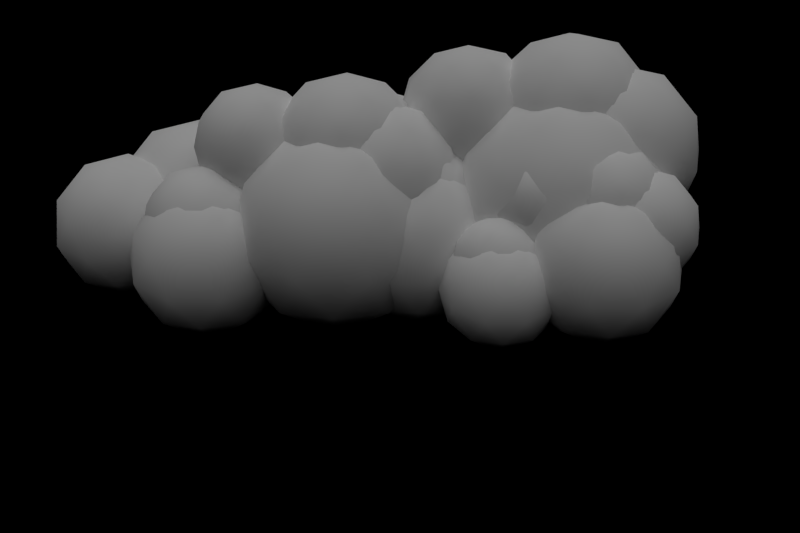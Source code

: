 # Source: omod_cloud.blend  (saved by Blender 2.64.2; exported with 4.5.12 LTS)
import bpy
from mathutils import Matrix  # noqa: F401  (used for matrix-valued properties, if any)

bpy.ops.wm.read_factory_settings(use_empty=True)
scene = bpy.context.scene
scene.name = 'Scene'

# ---- collections
col_collection_1 = bpy.data.collections.new('Collection 1'); scene.collection.children.link(col_collection_1)

# ---- materials (node trees are filled in below, after node groups)
mat_material = bpy.data.materials.new('Material')
mat_material.alpha_threshold = 0.0
mat_material.use_transparent_shadow = False
mat_material.roughness = 0.5
mat_material.line_color = (0.0, 0.0, 0.0, 1.0)

# ---- material node trees

# ---- world
world_world = bpy.data.worlds.new('World'); scene.world = world_world
world_world.color = (0.0, 0.0, 0.0)
world_world.use_sun_shadow = False
world_world.sun_shadow_jitter_overblur = 0.0
world_world.cycles.sampling_method = 'MANUAL'
world_world.cycles.sample_map_resolution = 256

# ---- cameras
cam_camera_001 = bpy.data.cameras.new('Camera.001')
cam_camera_001.clip_end = 100.0
cam_camera_001.lens = 35.0
cam_camera_001.sensor_width = 32.0
cam_camera_001.sensor_height = 18.0
cam_camera_001.dof.focus_distance = 0.0
cam_camera_001.dof.aperture_fstop = 128.0

# ---- lights
light_hemi = bpy.data.lights.new('Hemi', 'SUN')
light_hemi.transmission_factor = 0.0
light_hemi.angle = 1.571
light_hemi.energy = 1.0
light_hemi.shadow_buffer_clip_start = 0.5
light_hemi.shadow_soft_size = 1.0
light_hemi.shadow_cascade_max_distance = 1000.0
light_hemi.cycles.use_multiple_importance_sampling = False

# ---- meshes
me_icosphere_009 = bpy.data.meshes.new('Icosphere.009')
me_icosphere_009.from_pydata([(-1.542, -0.3935, -0.6651), (-0.9488, -0.8245, -0.2119), (-1.769, -1.091, -0.2119), (-2.275, -0.3935, -0.2119), (-1.769, 0.3038, -0.2119), (-0.9488, 0.03742, -0.2119), (-1.315, -1.091, 0.5213), (-2.135, -0.8245, 0.5213), (-2.135, 0.03742, 0.5213), (-1.315, 0.3038, 0.5213), (-0.8088, -0.3935, 0.5213), (-1.542, -0.3935, 0.9744), (-1.193, -0.6468, -0.5427), (-1.326, -1.057, -0.2763), (-1.675, -0.8034, -0.5427), (-1.193, -0.1402, -0.5427), (-0.8447, -0.3935, -0.2763), (-2.106, -0.8034, -0.2763), (-1.973, -0.3935, -0.5427), (-2.106, 0.01633, -0.2763), (-1.675, 0.01633, -0.5427), (-1.326, 0.2696, -0.2763), (-0.7624, -0.1402, 0.1547), (-0.7624, -0.6468, 0.1547), (-1.06, -1.057, 0.1547), (-1.542, -1.213, 0.1547), (-2.024, -1.057, 0.1547), (-2.322, -0.6468, 0.1547), (-2.322, -0.1402, 0.1547), (-2.024, 0.2696, 0.1547), (-1.542, 0.4262, 0.1547), (-1.06, 0.2696, 0.1547), (-0.9778, -0.8034, 0.5856), (-1.757, -1.057, 0.5856), (-2.239, -0.3935, 0.5856), (-1.757, 0.2696, 0.5856), (-0.9778, 0.01633, 0.5856), (-1.111, -0.3935, 0.852), (-1.409, -0.8034, 0.852), (-1.891, -0.6468, 0.852), (-1.891, -0.1402, 0.852), (-1.409, 0.01633, 0.852), (0.0, 0.0, -1.0), (0.7236, -0.5257, -0.4472), (-0.2764, -0.8506, -0.4472), (-0.8944, 0.0, -0.4472), (-0.2764, 0.8506, -0.4472), (0.7236, 0.5257, -0.4472), (0.2764, -0.8506, 0.4472), (-0.7236, -0.5257, 0.4472), (-0.7236, 0.5257, 0.4472), (0.2764, 0.8506, 0.4472), (0.8944, 0.0, 0.4472), (0.0, 0.0, 1.0), (0.4253, -0.309, -0.8507), (0.2629, -0.809, -0.5257), (-0.1625, -0.5, -0.8507), (0.4253, 0.309, -0.8507), (0.8506, 0.0, -0.5257), (-0.6882, -0.5, -0.5257), (-0.5257, 0.0, -0.8507), (-0.6882, 0.5, -0.5257), (-0.1625, 0.5, -0.8507), (0.2629, 0.809, -0.5257), (0.9511, 0.309, 0.0), (0.9511, -0.309, 0.0), (0.5878, -0.809, 0.0), (0.0, -1.0, 0.0), (-0.5878, -0.809, 0.0), (-0.9511, -0.309, 0.0), (-0.9511, 0.309, 0.0), (-0.5878, 0.809, 0.0), (0.0, 1.0, 0.0), (0.5878, 0.809, 0.0), (0.6882, -0.5, 0.5257), (-0.2629, -0.809, 0.5257), (-0.8506, 0.0, 0.5257), (-0.2629, 0.809, 0.5257), (0.6882, 0.5, 0.5257), (0.5257, 0.0, 0.8507), (0.1625, -0.5, 0.8507), (-0.4253, -0.309, 0.8507), (-0.4253, 0.309, 0.8507), (0.1625, 0.5, 0.8507), (-0.6248, 0.7047, -0.7649), (-0.03807, 0.2785, -0.3167), (-0.8489, 0.01502, -0.3167), (-1.35, 0.7047, -0.3167), (-0.8489, 1.394, -0.3167), (-0.03807, 1.131, -0.3167), (-0.4007, 0.01502, 0.4085), (-1.211, 0.2785, 0.4085), (-1.211, 1.131, 0.4085), (-0.4007, 1.394, 0.4085), (0.1004, 0.7047, 0.4085), (-0.6248, 0.7047, 0.8567), (-0.2799, 0.4542, -0.6438), (-0.4116, 0.04878, -0.3803), (-0.7565, 0.2993, -0.6438), (-0.2799, 0.9553, -0.6438), (0.06493, 0.7047, -0.3803), (-1.183, 0.2993, -0.3803), (-1.051, 0.7047, -0.6438), (-1.183, 1.11, -0.3803), (-0.7565, 1.11, -0.6438), (-0.4116, 1.361, -0.3803), (0.1463, 0.9553, 0.04593), (0.1463, 0.4542, 0.04593), (-0.1482, 0.04878, 0.04593), (-0.6248, -0.1061, 0.04593), (-1.101, 0.04878, 0.04593), (-1.396, 0.4542, 0.04593), (-1.396, 0.9553, 0.04593), (-1.101, 1.361, 0.04593), (-0.6248, 1.516, 0.04593), (-0.1482, 1.361, 0.04593), (-0.06679, 0.2993, 0.4722), (-0.8379, 0.04878, 0.4722), (-1.314, 0.7047, 0.4722), (-0.8379, 1.361, 0.4722), (-0.06679, 1.11, 0.4722), (-0.1985, 0.7047, 0.7356), (-0.493, 0.2993, 0.7356), (-0.9696, 0.4542, 0.7356), (-0.9696, 0.9553, 0.7356), (-0.493, 1.11, 0.7356), (-1.107, -2.241, 0.0538), (-0.5206, -2.667, 0.502), (-1.331, -2.931, 0.502), (-1.832, -2.241, 0.502), (-1.331, -1.551, 0.502), (-0.5206, -1.815, 0.502), (-0.8832, -2.931, 1.227), (-1.694, -2.667, 1.227), (-1.694, -1.815, 1.227), (-0.8832, -1.551, 1.227), (-0.3821, -2.241, 1.227), (-1.107, -2.241, 1.675), (-0.7625, -2.491, 0.1749), (-0.8942, -2.897, 0.4383), (-1.239, -2.646, 0.1749), (-0.7625, -1.99, 0.1749), (-0.4176, -2.241, 0.4383), (-1.665, -2.646, 0.4383), (-1.534, -2.241, 0.1749), (-1.665, -1.835, 0.4383), (-1.239, -1.835, 0.1749), (-0.8942, -1.585, 0.4383), (-0.3362, -1.99, 0.8646), (-0.3362, -2.491, 0.8646), (-0.6307, -2.897, 0.8646), (-1.107, -3.052, 0.8646), (-1.584, -2.897, 0.8646), (-1.878, -2.491, 0.8646), (-1.878, -1.99, 0.8646), (-1.584, -1.585, 0.8646), (-1.107, -1.43, 0.8646), (-0.6307, -1.585, 0.8646), (-0.5493, -2.646, 1.291), (-1.32, -2.897, 1.291), (-1.797, -2.241, 1.291), (-1.32, -1.585, 1.291), (-0.5493, -1.835, 1.291), (-0.681, -2.241, 1.554), (-0.9756, -2.646, 1.554), (-1.452, -2.491, 1.554), (-1.452, -1.99, 1.554), (-0.9756, -1.835, 1.554), (-0.9044, -1.834, 0.2906), (-0.3177, -2.26, 0.7388), (-1.129, -2.524, 0.7388), (-1.63, -1.834, 0.7388), (-1.129, -1.144, 0.7388), (-0.3177, -1.408, 0.7388), (-0.6803, -2.524, 1.464), (-1.491, -2.26, 1.464), (-1.491, -1.408, 1.464), (-0.6803, -1.144, 1.464), (-0.1792, -1.834, 1.464), (-0.9044, -1.834, 1.912), (-0.5596, -2.085, 0.4117), (-0.6913, -2.49, 0.6752), (-1.036, -2.239, 0.4117), (-0.5596, -1.584, 0.4117), (-0.2147, -1.834, 0.6752), (-1.462, -2.239, 0.6752), (-1.331, -1.834, 0.4117), (-1.462, -1.429, 0.6752), (-1.036, -1.429, 0.4117), (-0.6913, -1.178, 0.6752), (-0.1333, -1.584, 1.101), (-0.1333, -2.085, 1.101), (-0.4278, -2.49, 1.101), (-0.9044, -2.645, 1.101), (-1.381, -2.49, 1.101), (-1.676, -2.085, 1.101), (-1.676, -1.584, 1.101), (-1.381, -1.178, 1.101), (-0.9044, -1.023, 1.101), (-0.4278, -1.178, 1.101), (-0.3464, -2.239, 1.528), (-1.118, -2.49, 1.528), (-1.594, -1.834, 1.528), (-1.118, -1.178, 1.528), (-0.3464, -1.429, 1.528), (-0.4782, -1.834, 1.791), (-0.7727, -2.239, 1.791), (-1.249, -2.085, 1.791), (-1.249, -1.584, 1.791), (-0.7727, -1.429, 1.791), (-0.8226, -0.8809, 0.4323), (-0.3385, -1.233, 0.8022), (-1.008, -1.45, 0.8022), (-1.421, -0.8809, 0.8022), (-1.008, -0.3117, 0.8022), (-0.3385, -0.5291, 0.8022), (-0.6377, -1.45, 1.401), (-1.307, -1.233, 1.401), (-1.307, -0.5291, 1.401), (-0.6377, -0.3117, 1.401), (-0.2242, -0.8809, 1.401), (-0.8226, -0.8809, 1.771), (-0.538, -1.088, 0.5322), (-0.6467, -1.422, 0.7496), (-0.9313, -1.215, 0.5322), (-0.538, -0.6742, 0.5322), (-0.2534, -0.8809, 0.7496), (-1.283, -1.215, 0.7496), (-1.174, -0.8809, 0.5322), (-1.283, -0.5464, 0.7496), (-0.9313, -0.5464, 0.5322), (-0.6467, -0.3396, 0.7496), (-0.1863, -0.6742, 1.101), (-0.1863, -1.088, 1.101), (-0.4293, -1.422, 1.101), (-0.8226, -1.55, 1.101), (-1.216, -1.422, 1.101), (-1.459, -1.088, 1.101), (-1.459, -0.6742, 1.101), (-1.216, -0.3396, 1.101), (-0.8226, -0.2118, 1.101), (-0.4293, -0.3396, 1.101), (-0.3621, -1.215, 1.453), (-0.9985, -1.422, 1.453), (-1.392, -0.8809, 1.453), (-0.9985, -0.3396, 1.453), (-0.3621, -0.5464, 1.453), (-0.4709, -0.8809, 1.671), (-0.7139, -1.215, 1.671), (-1.107, -1.088, 1.671), (-1.107, -0.6742, 1.671), (-0.7139, -0.5464, 1.671), (-1.363, -1.731, -0.6569), (-0.5701, -2.307, -0.05088), (-1.666, -2.663, -0.05088), (-2.344, -1.731, -0.05087), (-1.666, -0.7981, -0.05088), (-0.5701, -1.154, -0.05088), (-1.06, -2.663, 0.9297), (-2.157, -2.307, 0.9297), (-2.157, -1.154, 0.9297), (-1.06, -0.7981, 0.9297), (-0.3828, -1.731, 0.9297), (-1.363, -1.731, 1.536), (-0.8971, -2.069, -0.4932), (-1.075, -2.618, -0.137), (-1.542, -2.279, -0.4932), (-0.8971, -1.392, -0.4932), (-0.4308, -1.731, -0.137), (-2.118, -2.279, -0.137), (-1.94, -1.731, -0.4932), (-2.118, -1.183, -0.137), (-1.542, -1.183, -0.4932), (-1.075, -0.8437, -0.137), (-0.3207, -1.392, 0.4394), (-0.3207, -2.069, 0.4394), (-0.719, -2.618, 0.4394), (-1.363, -2.827, 0.4394), (-2.008, -2.618, 0.4394), (-2.406, -2.069, 0.4394), (-2.406, -1.392, 0.4394), (-2.008, -0.8437, 0.4394), (-1.363, -0.6343, 0.4394), (-0.719, -0.8437, 0.4394), (-0.6089, -2.279, 1.016), (-1.652, -2.618, 1.016), (-2.296, -1.731, 1.016), (-1.652, -0.8437, 1.016), (-0.6089, -1.183, 1.016), (-0.787, -1.731, 1.372), (-1.185, -2.279, 1.372), (-1.83, -2.069, 1.372), (-1.83, -1.392, 1.372), (-1.185, -1.183, 1.372), (-1.363, -0.3789, -0.2297), (-0.8792, -0.7307, 0.1402), (-1.548, -0.9481, 0.1402), (-1.962, -0.3789, 0.1402), (-1.548, 0.1903, 0.1402), (-0.8792, -0.02714, 0.1402), (-1.178, -0.9481, 0.7387), (-1.848, -0.7307, 0.7387), (-1.848, -0.02714, 0.7387), (-1.178, 0.1903, 0.7387), (-0.7649, -0.3789, 0.7387), (-1.363, -0.3789, 1.109), (-1.079, -0.5857, -0.1298), (-1.188, -0.9203, 0.08765), (-1.472, -0.7135, -0.1298), (-1.079, -0.1722, -0.1298), (-0.7942, -0.3789, 0.08765), (-1.824, -0.7135, 0.08765), (-1.715, -0.3789, -0.1298), (-1.824, -0.04436, 0.08765), (-1.472, -0.04436, -0.1298), (-1.188, 0.1624, 0.08765), (-0.727, -0.1722, 0.4394), (-0.727, -0.5857, 0.4394), (-0.9701, -0.9203, 0.4394), (-1.363, -1.048, 0.4394), (-1.757, -0.9203, 0.4394), (-2.0, -0.5857, 0.4394), (-2.0, -0.1722, 0.4394), (-1.757, 0.1624, 0.4394), (-1.363, 0.2902, 0.4394), (-0.9701, 0.1624, 0.4394), (-0.9029, -0.7135, 0.7912), (-1.539, -0.9203, 0.7912), (-1.933, -0.3789, 0.7912), (-1.539, 0.1624, 0.7912), (-0.9029, -0.04436, 0.7912), (-1.012, -0.3789, 1.009), (-1.255, -0.7135, 1.009), (-1.648, -0.5857, 1.009), (-1.648, -0.1722, 1.009), (-1.255, -0.04436, 1.009), (-2.235, -3.358, -0.3643), (-1.803, -3.673, -0.03402), (-2.401, -3.867, -0.03402), (-2.77, -3.358, -0.03402), (-2.401, -2.85, -0.03402), (-1.803, -3.044, -0.03402), (-2.07, -3.867, 0.5004), (-2.668, -3.673, 0.5004), (-2.668, -3.044, 0.5004), (-2.07, -2.85, 0.5004), (-1.701, -3.358, 0.5004), (-2.235, -3.358, 0.8307), (-1.981, -3.543, -0.2751), (-2.078, -3.842, -0.08093), (-2.332, -3.657, -0.2751), (-1.981, -3.174, -0.2751), (-1.727, -3.358, -0.08093), (-2.647, -3.657, -0.08093), (-2.549, -3.358, -0.2751), (-2.647, -3.06, -0.08093), (-2.332, -3.06, -0.2751), (-2.078, -2.875, -0.08093), (-1.667, -3.174, 0.2332), (-1.667, -3.543, 0.2332), (-1.884, -3.842, 0.2332), (-2.235, -3.956, 0.2332), (-2.587, -3.842, 0.2332), (-2.804, -3.543, 0.2332), (-2.804, -3.174, 0.2332), (-2.587, -2.875, 0.2332), (-2.235, -2.761, 0.2332), (-1.884, -2.875, 0.2332), (-1.824, -3.657, 0.5473), (-2.392, -3.842, 0.5473), (-2.744, -3.358, 0.5473), (-2.392, -2.875, 0.5473), (-1.824, -3.06, 0.5473), (-1.921, -3.358, 0.7414), (-2.138, -3.657, 0.7414), (-2.489, -3.543, 0.7414), (-2.489, -3.174, 0.7414), (-2.138, -3.06, 0.7414), (-1.111, -3.072, -0.6084), (-0.5841, -3.455, -0.2055), (-1.313, -3.692, -0.2055), (-1.763, -3.072, -0.2055), (-1.313, -2.452, -0.2055), (-0.5841, -2.688, -0.2055), (-0.91, -3.692, 0.4464), (-1.639, -3.455, 0.4464), (-1.639, -2.688, 0.4464), (-0.91, -2.452, 0.4464), (-0.4596, -3.072, 0.4464), (-1.111, -3.072, 0.8493), (-0.8015, -3.297, -0.4995), (-0.9199, -3.661, -0.2627), (-1.23, -3.436, -0.4995), (-0.8015, -2.846, -0.4995), (-0.4915, -3.072, -0.2627), (-1.613, -3.436, -0.2627), (-1.495, -3.072, -0.4995), (-1.613, -2.707, -0.2627), (-1.23, -2.707, -0.4995), (-0.9199, -2.482, -0.2627), (-0.4183, -2.846, 0.1205), (-0.4183, -3.297, 0.1205), (-0.6831, -3.661, 0.1205), (-1.111, -3.8, 0.1205), (-1.54, -3.661, 0.1205), (-1.805, -3.297, 0.1205), (-1.805, -2.846, 0.1205), (-1.54, -2.482, 0.1205), (-1.111, -2.343, 0.1205), (-0.6831, -2.482, 0.1205), (-0.6099, -3.436, 0.5036), (-1.303, -3.661, 0.5036), (-1.731, -3.072, 0.5036), (-1.303, -2.482, 0.5036), (-0.6099, -2.707, 0.5036), (-0.7283, -3.072, 0.7405), (-0.9931, -3.436, 0.7405), (-1.421, -3.297, 0.7405), (-1.421, -2.846, 0.7405), (-0.9931, -2.707, 0.7405), (-1.567, -2.558, -0.437), (-1.139, -2.869, -0.1104), (-1.73, -3.061, -0.1104), (-2.095, -2.558, -0.1104), (-1.73, -2.055, -0.1104), (-1.139, -2.247, -0.1104), (-1.404, -3.061, 0.4182), (-1.994, -2.869, 0.4182), (-1.994, -2.247, 0.4182), (-1.404, -2.055, 0.4182), (-1.038, -2.558, 0.4182), (-1.567, -2.558, 0.7449), (-1.316, -2.741, -0.3488), (-1.412, -3.036, -0.1568), (-1.663, -2.853, -0.3488), (-1.316, -2.375, -0.3488), (-1.064, -2.558, -0.1568), (-1.974, -2.853, -0.1568), (-1.878, -2.558, -0.3488), (-1.974, -2.262, -0.1568), (-1.663, -2.262, -0.3488), (-1.412, -2.08, -0.1568), (-1.005, -2.375, 0.1539), (-1.005, -2.741, 0.1539), (-1.22, -3.036, 0.1539), (-1.567, -3.149, 0.1539), (-1.914, -3.036, 0.1539), (-2.129, -2.741, 0.1539), (-2.129, -2.375, 0.1539), (-1.914, -2.08, 0.1539), (-1.567, -1.967, 0.1539), (-1.22, -2.08, 0.1539), (-1.16, -2.853, 0.4646), (-1.722, -3.036, 0.4646), (-2.07, -2.558, 0.4646), (-1.722, -2.08, 0.4646), (-1.16, -2.262, 0.4646), (-1.256, -2.558, 0.6566), (-1.471, -2.853, 0.6566), (-1.818, -2.741, 0.6566), (-1.818, -2.375, 0.6566), (-1.471, -2.262, 0.6566), (-1.919, -4.705, 0.1597), (-1.491, -5.016, 0.4863), (-2.082, -5.208, 0.4863), (-2.447, -4.705, 0.4863), (-2.082, -4.202, 0.4863), (-1.491, -4.394, 0.4863), (-1.755, -5.208, 1.015), (-2.346, -5.016, 1.015), (-2.346, -4.394, 1.015), (-1.755, -4.202, 1.015), (-1.39, -4.705, 1.015), (-1.919, -4.705, 1.342), (-1.667, -4.887, 0.2479), (-1.763, -5.183, 0.4399), (-2.015, -5.0, 0.2479), (-1.667, -4.522, 0.2479), (-1.416, -4.705, 0.4399), (-2.325, -5.0, 0.4399), (-2.229, -4.705, 0.2479), (-2.325, -4.409, 0.4399), (-2.015, -4.409, 0.2479), (-1.763, -4.227, 0.4399), (-1.357, -4.522, 0.7506), (-1.357, -4.887, 0.7506), (-1.571, -5.183, 0.7506), (-1.919, -5.296, 0.7506), (-2.266, -5.183, 0.7506), (-2.481, -4.887, 0.7506), (-2.481, -4.522, 0.7506), (-2.266, -4.227, 0.7506), (-1.919, -4.114, 0.7506), (-1.571, -4.227, 0.7506), (-1.512, -5.0, 1.061), (-2.074, -5.183, 1.061), (-2.421, -4.705, 1.061), (-2.074, -4.227, 1.061), (-1.512, -4.409, 1.061), (-1.608, -4.705, 1.253), (-1.823, -5.0, 1.253), (-2.17, -4.887, 1.253), (-2.17, -4.522, 1.253), (-1.823, -4.409, 1.253), (-1.771, -4.408, 0.3323), (-1.343, -4.719, 0.659), (-1.934, -4.911, 0.659), (-2.299, -4.408, 0.659), (-1.934, -3.906, 0.659), (-1.343, -4.098, 0.659), (-1.607, -4.911, 1.188), (-2.198, -4.719, 1.188), (-2.198, -4.098, 1.188), (-1.607, -3.906, 1.188), (-1.242, -4.408, 1.188), (-1.771, -4.408, 1.514), (-1.519, -4.591, 0.4205), (-1.615, -4.886, 0.6126), (-1.867, -4.704, 0.4205), (-1.519, -4.226, 0.4205), (-1.268, -4.408, 0.6126), (-2.177, -4.704, 0.6126), (-2.081, -4.408, 0.4205), (-2.177, -4.113, 0.6126), (-1.867, -4.113, 0.4205), (-1.615, -3.93, 0.6126), (-1.209, -4.226, 0.9232), (-1.209, -4.591, 0.9232), (-1.423, -4.886, 0.9232), (-1.771, -4.999, 0.9232), (-2.118, -4.886, 0.9232), (-2.333, -4.591, 0.9232), (-2.333, -4.226, 0.9232), (-2.118, -3.93, 0.9232), (-1.771, -3.817, 0.9232), (-1.423, -3.93, 0.9232), (-1.364, -4.704, 1.234), (-1.926, -4.886, 1.234), (-2.273, -4.408, 1.234), (-1.926, -3.93, 1.234), (-1.364, -4.113, 1.234), (-1.46, -4.408, 1.426), (-1.675, -4.704, 1.426), (-2.022, -4.591, 1.426), (-2.022, -4.226, 1.426), (-1.675, -4.113, 1.426), (-1.711, -3.714, 0.4355), (-1.358, -3.97, 0.7051), (-1.846, -4.129, 0.7051), (-2.147, -3.714, 0.7051), (-1.846, -3.299, 0.7051), (-1.358, -3.457, 0.7051), (-1.576, -4.129, 1.141), (-2.064, -3.97, 1.141), (-2.064, -3.457, 1.141), (-1.576, -3.299, 1.141), (-1.275, -3.714, 1.141), (-1.711, -3.714, 1.411), (-1.504, -3.864, 0.5084), (-1.583, -4.108, 0.6668), (-1.79, -3.958, 0.5084), (-1.504, -3.563, 0.5084), (-1.296, -3.714, 0.6668), (-2.047, -3.958, 0.6668), (-1.967, -3.714, 0.5084), (-2.047, -3.47, 0.6668), (-1.79, -3.47, 0.5084), (-1.583, -3.319, 0.6668), (-1.247, -3.563, 0.9232), (-1.247, -3.864, 0.9232), (-1.424, -4.108, 0.9232), (-1.711, -4.201, 0.9232), (-1.998, -4.108, 0.9232), (-2.175, -3.864, 0.9232), (-2.175, -3.563, 0.9232), (-1.998, -3.319, 0.9232), (-1.711, -3.226, 0.9232), (-1.424, -3.319, 0.9232), (-1.375, -3.958, 1.18), (-1.839, -4.108, 1.18), (-2.126, -3.714, 1.18), (-1.839, -3.319, 1.18), (-1.375, -3.47, 1.18), (-1.455, -3.714, 1.338), (-1.632, -3.958, 1.338), (-1.918, -3.864, 1.338), (-1.918, -3.563, 1.338), (-1.632, -3.47, 1.338), (-2.105, -4.333, -0.3583), (-1.527, -4.753, 0.08338), (-2.326, -5.013, 0.08337), (-2.82, -4.333, 0.08338), (-2.326, -3.653, 0.08337), (-1.527, -3.913, 0.08338), (-1.884, -5.013, 0.7981), (-2.683, -4.753, 0.7981), (-2.683, -3.913, 0.7981), (-1.884, -3.653, 0.7981), (-1.39, -4.333, 0.7981), (-2.105, -4.333, 1.24), (-1.765, -4.58, -0.239), (-1.895, -4.979, 0.02063), (-2.235, -4.733, -0.239), (-1.765, -4.086, -0.239), (-1.425, -4.333, 0.02063), (-2.655, -4.733, 0.02063), (-2.525, -4.333, -0.239), (-2.655, -3.933, 0.02063), (-2.235, -3.933, -0.239), (-1.895, -3.687, 0.02063), (-1.345, -4.086, 0.4407), (-1.345, -4.58, 0.4407), (-1.636, -4.979, 0.4407), (-2.105, -5.132, 0.4407), (-2.575, -4.979, 0.4407), (-2.865, -4.58, 0.4407), (-2.865, -4.086, 0.4407), (-2.575, -3.687, 0.4407), (-2.105, -3.534, 0.4407), (-1.636, -3.687, 0.4407), (-1.555, -4.733, 0.8608), (-2.315, -4.979, 0.8608), (-2.785, -4.333, 0.8608), (-2.315, -3.687, 0.8608), (-1.555, -3.933, 0.8608), (-1.685, -4.333, 1.12), (-1.975, -4.733, 1.12), (-2.445, -4.58, 1.12), (-2.445, -4.086, 1.12), (-1.975, -3.933, 1.12), (-2.105, -3.348, -0.04696), (-1.752, -3.604, 0.2226), (-2.24, -3.763, 0.2226), (-2.541, -3.348, 0.2226), (-2.24, -2.933, 0.2226), (-1.752, -3.091, 0.2226), (-1.97, -3.763, 0.6588), (-2.458, -3.604, 0.6588), (-2.458, -3.091, 0.6588), (-1.97, -2.933, 0.6588), (-1.669, -3.348, 0.6588), (-2.105, -3.348, 0.9284), (-1.898, -3.498, 0.02588), (-1.977, -3.742, 0.1843), (-2.184, -3.592, 0.02588), (-1.898, -3.197, 0.02588), (-1.69, -3.348, 0.1843), (-2.441, -3.592, 0.1843), (-2.362, -3.348, 0.02588), (-2.441, -3.104, 0.1843), (-2.184, -3.104, 0.02588), (-1.977, -2.953, 0.1843), (-1.641, -3.197, 0.4407), (-1.641, -3.498, 0.4407), (-1.819, -3.742, 0.4407), (-2.105, -3.835, 0.4407), (-2.392, -3.742, 0.4407), (-2.569, -3.498, 0.4407), (-2.569, -3.197, 0.4407), (-2.392, -2.953, 0.4407), (-2.105, -2.86, 0.4407), (-1.819, -2.953, 0.4407), (-1.77, -3.592, 0.6971), (-2.233, -3.742, 0.6971), (-2.52, -3.348, 0.6971), (-2.233, -2.953, 0.6971), (-1.77, -3.104, 0.6971), (-1.849, -3.348, 0.8556), (-2.026, -3.592, 0.8556), (-2.313, -3.498, 0.8556), (-2.313, -3.197, 0.8556), (-2.026, -3.104, 0.8556), (-1.348, -2.577, -0.6198), (-0.688, -3.057, -0.1154), (-1.6, -3.354, -0.1154), (-2.164, -2.577, -0.1154), (-1.6, -1.801, -0.1154), (-0.688, -2.098, -0.1154), (-1.096, -3.354, 0.7006), (-2.008, -3.057, 0.7006), (-2.008, -2.098, 0.7006), (-1.096, -1.801, 0.7006), (-0.5322, -2.577, 0.7006), (-1.348, -2.577, 1.205), (-0.9601, -2.859, -0.4835), (-1.108, -3.316, -0.1871), (-1.496, -3.034, -0.4835), (-0.9601, -2.296, -0.4835), (-0.5721, -2.577, -0.1871), (-1.976, -3.034, -0.1871), (-1.828, -2.577, -0.4835), (-1.976, -2.121, -0.1871), (-1.496, -2.121, -0.4835), (-1.108, -1.839, -0.1871), (-0.4805, -2.296, 0.2926), (-0.4805, -2.859, 0.2926), (-0.8119, -3.316, 0.2926), (-1.348, -3.49, 0.2926), (-1.884, -3.316, 0.2926), (-2.216, -2.859, 0.2926), (-2.216, -2.296, 0.2926), (-1.884, -1.839, 0.2926), (-1.348, -1.665, 0.2926), (-0.8119, -1.839, 0.2926), (-0.7203, -3.034, 0.7723), (-1.588, -3.316, 0.7723), (-2.124, -2.577, 0.7723), (-1.588, -1.839, 0.7723), (-0.7203, -2.121, 0.7723), (-0.8685, -2.577, 1.069), (-1.2, -3.034, 1.069), (-1.736, -2.859, 1.069), (-1.736, -2.296, 1.069), (-1.2, -2.121, 1.069), (0.368, -2.139, -0.9925), (1.173, -2.725, -0.3773), (0.0604, -3.086, -0.3773), (-0.6275, -2.139, -0.3773), (0.0604, -1.193, -0.3773), (1.173, -1.554, -0.3773), (0.6756, -3.086, 0.6182), (-0.4374, -2.725, 0.6182), (-0.4374, -1.554, 0.6182), (0.6756, -1.193, 0.6182), (1.364, -2.139, 0.6182), (0.368, -2.139, 1.233), (0.8414, -2.483, -0.8263), (0.6606, -3.04, -0.4647), (0.1872, -2.696, -0.8263), (0.8414, -1.796, -0.8263), (1.315, -2.139, -0.4647), (-0.3979, -2.696, -0.4647), (-0.2171, -2.139, -0.8263), (-0.3979, -1.583, -0.4647), (0.1872, -1.583, -0.8263), (0.6606, -1.239, -0.4647), (1.427, -1.796, 0.1205), (1.427, -2.483, 0.1205), (1.022, -3.04, 0.1205), (0.368, -3.252, 0.1205), (-0.2862, -3.04, 0.1205), (-0.6905, -2.483, 0.1205), (-0.6905, -1.796, 0.1205), (-0.2862, -1.239, 0.1205), (0.368, -1.026, 0.1205), (1.022, -1.239, 0.1205), (1.134, -2.696, 0.7056), (0.07545, -3.04, 0.7056), (-0.5787, -2.139, 0.7056), (0.07545, -1.239, 0.7056), (1.134, -1.583, 0.7056), (0.9532, -2.139, 1.067), (0.5488, -2.696, 1.067), (-0.1054, -2.483, 1.067), (-0.1054, -1.796, 1.067), (0.5488, -1.583, 1.067), (-0.3273, -1.355, -0.7308), (0.3256, -1.83, -0.232), (-0.5768, -2.123, -0.232), (-1.134, -1.355, -0.232), (-0.5768, -0.5875, -0.232), (0.3256, -0.8807, -0.232), (-0.07793, -2.123, 0.5751), (-0.9803, -1.83, 0.5751), (-0.9803, -0.8807, 0.5751), (-0.07793, -0.5875, 0.5751), (0.4798, -1.355, 0.5751), (-0.3273, -1.355, 1.074), (0.05647, -1.634, -0.5961), (-0.09013, -2.085, -0.3029), (-0.4739, -1.806, -0.5961), (0.05647, -1.076, -0.5961), (0.4403, -1.355, -0.3029), (-0.9484, -1.806, -0.3029), (-0.8018, -1.355, -0.5961), (-0.9484, -0.9039, -0.3029), (-0.4739, -0.9039, -0.5961), (-0.09013, -0.6251, -0.3029), (0.5309, -1.076, 0.1716), (0.5309, -1.634, 0.1716), (0.2031, -2.085, 0.1716), (-0.3273, -2.258, 0.1716), (-0.8578, -2.085, 0.1716), (-1.186, -1.634, 0.1716), (-1.186, -1.076, 0.1716), (-0.8578, -0.6251, 0.1716), (-0.3273, -0.4527, 0.1716), (0.2031, -0.6251, 0.1716), (0.2937, -1.806, 0.646), (-0.5646, -2.085, 0.646), (-1.095, -1.355, 0.646), (-0.5646, -0.6251, 0.646), (0.2937, -0.9039, 0.646), (0.1471, -1.355, 0.9392), (-0.1807, -1.806, 0.9392), (-0.7112, -1.634, 0.9392), (-0.7112, -1.076, 0.9392), (-0.1807, -0.9039, 0.9392), (-0.8644, -4.634, 0.1803), (-0.2114, -5.108, 0.6792), (-1.114, -5.401, 0.6792), (-1.672, -4.634, 0.6792), (-1.114, -3.866, 0.6792), (-0.2114, -4.159, 0.6792), (-0.615, -5.401, 1.486), (-1.517, -5.108, 1.486), (-1.517, -4.159, 1.486), (-0.615, -3.866, 1.486), (-0.05726, -4.634, 1.486), (-0.8644, -4.634, 1.985), (-0.4806, -4.912, 0.3151), (-0.6272, -5.364, 0.6083), (-1.011, -5.085, 0.3151), (-0.4806, -4.355, 0.3151), (-0.09677, -4.634, 0.6083), (-1.485, -5.085, 0.6083), (-1.339, -4.634, 0.3151), (-1.485, -4.182, 0.6083), (-1.011, -4.182, 0.3151), (-0.6272, -3.903, 0.6083), (-0.006159, -4.355, 1.083), (-0.006159, -4.912, 1.083), (-0.334, -5.364, 1.083), (-0.8644, -5.536, 1.083), (-1.395, -5.364, 1.083), (-1.723, -4.912, 1.083), (-1.723, -4.355, 1.083), (-1.395, -3.903, 1.083), (-0.8644, -3.731, 1.083), (-0.334, -3.903, 1.083), (-0.2434, -5.085, 1.557), (-1.102, -5.364, 1.557), (-1.632, -4.634, 1.557), (-1.102, -3.903, 1.557), (-0.2434, -4.182, 1.557), (-0.39, -4.634, 1.85), (-0.7178, -5.085, 1.85), (-1.248, -4.912, 1.85), (-1.248, -4.355, 1.85), (-0.7178, -4.182, 1.85), (-0.6386, -4.181, 0.4439), (0.0144, -4.655, 0.9428), (-0.888, -4.948, 0.9428), (-1.446, -4.181, 0.9428), (-0.888, -3.413, 0.9428), (0.0144, -3.706, 0.9428), (-0.3892, -4.948, 1.75), (-1.292, -4.655, 1.75), (-1.292, -3.706, 1.75), (-0.3892, -3.413, 1.75), (0.1685, -4.181, 1.75), (-0.6386, -4.181, 2.249), (-0.2548, -4.46, 0.5787), (-0.4014, -4.911, 0.8719), (-0.7852, -4.632, 0.5787), (-0.2548, -3.902, 0.5787), (0.129, -4.181, 0.8719), (-1.26, -4.632, 0.8719), (-1.113, -4.181, 0.5787), (-1.26, -3.73, 0.8719), (-0.7852, -3.73, 0.5787), (-0.4014, -3.451, 0.8719), (0.2197, -3.902, 1.346), (0.2197, -4.46, 1.346), (-0.1082, -4.911, 1.346), (-0.6386, -5.083, 1.346), (-1.169, -4.911, 1.346), (-1.497, -4.46, 1.346), (-1.497, -3.902, 1.346), (-1.169, -3.451, 1.346), (-0.6386, -3.278, 1.346), (-0.1082, -3.451, 1.346), (-0.01756, -4.632, 1.821), (-0.8758, -4.911, 1.821), (-1.406, -4.181, 1.821), (-0.8758, -3.451, 1.821), (-0.01756, -3.73, 1.821), (-0.1642, -4.181, 2.114), (-0.492, -4.632, 2.114), (-1.022, -4.46, 2.114), (-1.022, -3.902, 2.114), (-0.492, -3.73, 2.114), (-0.5476, -3.12, 0.6016), (-0.008675, -3.511, 1.013), (-0.7534, -3.753, 1.013), (-1.214, -3.12, 1.013), (-0.7534, -2.486, 1.013), (-0.008675, -2.728, 1.013), (-0.3417, -3.753, 1.679), (-1.086, -3.511, 1.679), (-1.086, -2.728, 1.679), (-0.3417, -2.486, 1.679), (0.1185, -3.12, 1.679), (-0.5476, -3.12, 2.091), (-0.2308, -3.35, 0.7128), (-0.3518, -3.722, 0.9548), (-0.6686, -3.492, 0.7128), (-0.2308, -2.89, 0.7128), (0.08594, -3.12, 0.9548), (-1.06, -3.492, 0.9548), (-0.9391, -3.12, 0.7128), (-1.06, -2.748, 0.9548), (-0.6686, -2.748, 0.7128), (-0.3518, -2.517, 0.9548), (0.1607, -2.89, 1.346), (0.1607, -3.35, 1.346), (-0.1098, -3.722, 1.346), (-0.5476, -3.865, 1.346), (-0.9853, -3.722, 1.346), (-1.256, -3.35, 1.346), (-1.256, -2.89, 1.346), (-0.9853, -2.517, 1.346), (-0.5476, -2.375, 1.346), (-0.1098, -2.517, 1.346), (-0.03505, -3.492, 1.738), (-0.7433, -3.722, 1.738), (-1.181, -3.12, 1.738), (-0.7433, -2.517, 1.738), (-0.03505, -2.748, 1.738), (-0.156, -3.12, 1.98), (-0.4266, -3.492, 1.98), (-0.8643, -3.35, 1.98), (-0.8643, -2.89, 1.98), (-0.4266, -2.748, 1.98), (-1.149, -4.066, -0.6107), (-0.2665, -4.707, 0.06383), (-1.487, -5.104, 0.06383), (-2.241, -4.066, 0.06384), (-1.487, -3.028, 0.06383), (-0.2665, -3.424, 0.06383), (-0.8122, -5.104, 1.155), (-2.032, -4.707, 1.155), (-2.032, -3.424, 1.155), (-0.8122, -3.028, 1.155), (-0.05803, -4.066, 1.155), (-1.149, -4.066, 1.83), (-0.6304, -4.443, -0.4285), (-0.8287, -5.053, -0.03198), (-1.348, -4.676, -0.4285), (-0.6304, -3.689, -0.4285), (-0.1114, -4.066, -0.03198), (-1.989, -4.676, -0.03198), (-1.791, -4.066, -0.4285), (-1.989, -3.456, -0.03198), (-1.348, -3.456, -0.4285), (-0.8287, -3.079, -0.03198), (0.01108, -3.689, 0.6095), (0.01108, -4.443, 0.6095), (-0.4322, -5.053, 0.6095), (-1.149, -5.286, 0.6095), (-1.867, -5.053, 0.6095), (-2.31, -4.443, 0.6095), (-2.31, -3.689, 0.6095), (-1.867, -3.079, 0.6095), (-1.149, -2.845, 0.6095), (-0.4322, -3.079, 0.6095), (-0.3097, -4.676, 1.251), (-1.47, -5.053, 1.251), (-2.187, -4.066, 1.251), (-1.47, -3.079, 1.251), (-0.3097, -3.456, 1.251), (-0.5079, -4.066, 1.648), (-0.9512, -4.676, 1.648), (-1.668, -4.443, 1.648), (-1.668, -3.689, 1.648), (-0.9512, -3.456, 1.648), (-1.149, -2.561, -0.1352), (-0.6105, -2.953, 0.2765), (-1.355, -3.195, 0.2765), (-1.816, -2.561, 0.2765), (-1.355, -1.928, 0.2765), (-0.6105, -2.17, 0.2765), (-0.9436, -3.195, 0.9426), (-1.688, -2.953, 0.9426), (-1.688, -2.17, 0.9426), (-0.9436, -1.928, 0.9426), (-0.4833, -2.561, 0.9426), (-1.149, -2.561, 1.354), (-0.8327, -2.791, -0.02397), (-0.9537, -3.164, 0.218), (-1.27, -2.934, -0.02397), (-0.8327, -2.331, -0.02397), (-0.5159, -2.561, 0.218), (-1.662, -2.934, 0.218), (-1.541, -2.561, -0.02397), (-1.662, -2.189, 0.218), (-1.27, -2.189, -0.02397), (-0.9537, -1.959, 0.218), (-0.4412, -2.331, 0.6095), (-0.4412, -2.791, 0.6095), (-0.7117, -3.164, 0.6095), (-1.149, -3.306, 0.6095), (-1.587, -3.164, 0.6095), (-1.858, -2.791, 0.6095), (-1.858, -2.331, 0.6095), (-1.587, -1.959, 0.6095), (-1.149, -1.816, 0.6095), (-0.7117, -1.959, 0.6095), (-0.6369, -2.934, 1.001), (-1.345, -3.164, 1.001), (-1.783, -2.561, 1.001), (-1.345, -1.959, 1.001), (-0.6369, -2.189, 1.001), (-0.7579, -2.561, 1.243), (-1.028, -2.934, 1.243), (-1.466, -2.791, 1.243), (-1.466, -2.331, 1.243), (-1.028, -2.189, 1.243)], [], [(0, 12, 14), (1, 12, 16), (0, 14, 18), (0, 18, 20), (0, 20, 15), (1, 16, 23), (2, 13, 25), (3, 17, 27), (4, 19, 29), (5, 21, 31), (1, 23, 24), (2, 25, 26), (3, 27, 28), (4, 29, 30), (5, 31, 22), (6, 32, 38), (7, 33, 39), (8, 34, 40), (9, 35, 41), (10, 36, 37), (14, 13, 2), (14, 12, 13), (12, 1, 13), (16, 15, 5), (16, 12, 15), (12, 0, 15), (18, 17, 3), (18, 14, 17), (14, 2, 17), (20, 19, 4), (20, 18, 19), (18, 3, 19), (15, 21, 5), (15, 20, 21), (20, 4, 21), (23, 22, 10), (23, 16, 22), (16, 5, 22), (25, 24, 6), (25, 13, 24), (13, 1, 24), (27, 26, 7), (27, 17, 26), (17, 2, 26), (29, 28, 8), (29, 19, 28), (19, 3, 28), (31, 30, 9), (31, 21, 30), (21, 4, 30), (24, 32, 6), (24, 23, 32), (23, 10, 32), (26, 33, 7), (26, 25, 33), (25, 6, 33), (28, 34, 8), (28, 27, 34), (27, 7, 34), (30, 35, 9), (30, 29, 35), (29, 8, 35), (22, 36, 10), (22, 31, 36), (31, 9, 36), (38, 37, 11), (38, 32, 37), (32, 10, 37), (39, 38, 11), (39, 33, 38), (33, 6, 38), (40, 39, 11), (40, 34, 39), (34, 7, 39), (41, 40, 11), (41, 35, 40), (35, 8, 40), (37, 41, 11), (37, 36, 41), (36, 9, 41), (42, 54, 56), (43, 54, 58), (42, 56, 60), (42, 60, 62), (42, 62, 57), (43, 58, 65), (44, 55, 67), (45, 59, 69), (46, 61, 71), (47, 63, 73), (43, 65, 66), (44, 67, 68), (45, 69, 70), (46, 71, 72), (47, 73, 64), (48, 74, 80), (49, 75, 81), (50, 76, 82), (51, 77, 83), (52, 78, 79), (56, 55, 44), (56, 54, 55), (54, 43, 55), (58, 57, 47), (58, 54, 57), (54, 42, 57), (60, 59, 45), (60, 56, 59), (56, 44, 59), (62, 61, 46), (62, 60, 61), (60, 45, 61), (57, 63, 47), (57, 62, 63), (62, 46, 63), (65, 64, 52), (65, 58, 64), (58, 47, 64), (67, 66, 48), (67, 55, 66), (55, 43, 66), (69, 68, 49), (69, 59, 68), (59, 44, 68), (71, 70, 50), (71, 61, 70), (61, 45, 70), (73, 72, 51), (73, 63, 72), (63, 46, 72), (66, 74, 48), (66, 65, 74), (65, 52, 74), (68, 75, 49), (68, 67, 75), (67, 48, 75), (70, 76, 50), (70, 69, 76), (69, 49, 76), (72, 77, 51), (72, 71, 77), (71, 50, 77), (64, 78, 52), (64, 73, 78), (73, 51, 78), (80, 79, 53), (80, 74, 79), (74, 52, 79), (81, 80, 53), (81, 75, 80), (75, 48, 80), (82, 81, 53), (82, 76, 81), (76, 49, 81), (83, 82, 53), (83, 77, 82), (77, 50, 82), (79, 83, 53), (79, 78, 83), (78, 51, 83), (84, 96, 98), (85, 96, 100), (84, 98, 102), (84, 102, 104), (84, 104, 99), (85, 100, 107), (86, 97, 109), (87, 101, 111), (88, 103, 113), (89, 105, 115), (85, 107, 108), (86, 109, 110), (87, 111, 112), (88, 113, 114), (89, 115, 106), (90, 116, 122), (91, 117, 123), (92, 118, 124), (93, 119, 125), (94, 120, 121), (98, 97, 86), (98, 96, 97), (96, 85, 97), (100, 99, 89), (100, 96, 99), (96, 84, 99), (102, 101, 87), (102, 98, 101), (98, 86, 101), (104, 103, 88), (104, 102, 103), (102, 87, 103), (99, 105, 89), (99, 104, 105), (104, 88, 105), (107, 106, 94), (107, 100, 106), (100, 89, 106), (109, 108, 90), (109, 97, 108), (97, 85, 108), (111, 110, 91), (111, 101, 110), (101, 86, 110), (113, 112, 92), (113, 103, 112), (103, 87, 112), (115, 114, 93), (115, 105, 114), (105, 88, 114), (108, 116, 90), (108, 107, 116), (107, 94, 116), (110, 117, 91), (110, 109, 117), (109, 90, 117), (112, 118, 92), (112, 111, 118), (111, 91, 118), (114, 119, 93), (114, 113, 119), (113, 92, 119), (106, 120, 94), (106, 115, 120), (115, 93, 120), (122, 121, 95), (122, 116, 121), (116, 94, 121), (123, 122, 95), (123, 117, 122), (117, 90, 122), (124, 123, 95), (124, 118, 123), (118, 91, 123), (125, 124, 95), (125, 119, 124), (119, 92, 124), (121, 125, 95), (121, 120, 125), (120, 93, 125), (126, 138, 140), (127, 138, 142), (126, 140, 144), (126, 144, 146), (126, 146, 141), (127, 142, 149), (128, 139, 151), (129, 143, 153), (130, 145, 155), (131, 147, 157), (127, 149, 150), (128, 151, 152), (129, 153, 154), (130, 155, 156), (131, 157, 148), (132, 158, 164), (133, 159, 165), (134, 160, 166), (135, 161, 167), (136, 162, 163), (140, 139, 128), (140, 138, 139), (138, 127, 139), (142, 141, 131), (142, 138, 141), (138, 126, 141), (144, 143, 129), (144, 140, 143), (140, 128, 143), (146, 145, 130), (146, 144, 145), (144, 129, 145), (141, 147, 131), (141, 146, 147), (146, 130, 147), (149, 148, 136), (149, 142, 148), (142, 131, 148), (151, 150, 132), (151, 139, 150), (139, 127, 150), (153, 152, 133), (153, 143, 152), (143, 128, 152), (155, 154, 134), (155, 145, 154), (145, 129, 154), (157, 156, 135), (157, 147, 156), (147, 130, 156), (150, 158, 132), (150, 149, 158), (149, 136, 158), (152, 159, 133), (152, 151, 159), (151, 132, 159), (154, 160, 134), (154, 153, 160), (153, 133, 160), (156, 161, 135), (156, 155, 161), (155, 134, 161), (148, 162, 136), (148, 157, 162), (157, 135, 162), (164, 163, 137), (164, 158, 163), (158, 136, 163), (165, 164, 137), (165, 159, 164), (159, 132, 164), (166, 165, 137), (166, 160, 165), (160, 133, 165), (167, 166, 137), (167, 161, 166), (161, 134, 166), (163, 167, 137), (163, 162, 167), (162, 135, 167), (168, 180, 182), (169, 180, 184), (168, 182, 186), (168, 186, 188), (168, 188, 183), (169, 184, 191), (170, 181, 193), (171, 185, 195), (172, 187, 197), (173, 189, 199), (169, 191, 192), (170, 193, 194), (171, 195, 196), (172, 197, 198), (173, 199, 190), (174, 200, 206), (175, 201, 207), (176, 202, 208), (177, 203, 209), (178, 204, 205), (182, 181, 170), (182, 180, 181), (180, 169, 181), (184, 183, 173), (184, 180, 183), (180, 168, 183), (186, 185, 171), (186, 182, 185), (182, 170, 185), (188, 187, 172), (188, 186, 187), (186, 171, 187), (183, 189, 173), (183, 188, 189), (188, 172, 189), (191, 190, 178), (191, 184, 190), (184, 173, 190), (193, 192, 174), (193, 181, 192), (181, 169, 192), (195, 194, 175), (195, 185, 194), (185, 170, 194), (197, 196, 176), (197, 187, 196), (187, 171, 196), (199, 198, 177), (199, 189, 198), (189, 172, 198), (192, 200, 174), (192, 191, 200), (191, 178, 200), (194, 201, 175), (194, 193, 201), (193, 174, 201), (196, 202, 176), (196, 195, 202), (195, 175, 202), (198, 203, 177), (198, 197, 203), (197, 176, 203), (190, 204, 178), (190, 199, 204), (199, 177, 204), (206, 205, 179), (206, 200, 205), (200, 178, 205), (207, 206, 179), (207, 201, 206), (201, 174, 206), (208, 207, 179), (208, 202, 207), (202, 175, 207), (209, 208, 179), (209, 203, 208), (203, 176, 208), (205, 209, 179), (205, 204, 209), (204, 177, 209), (210, 222, 224), (211, 222, 226), (210, 224, 228), (210, 228, 230), (210, 230, 225), (211, 226, 233), (212, 223, 235), (213, 227, 237), (214, 229, 239), (215, 231, 241), (211, 233, 234), (212, 235, 236), (213, 237, 238), (214, 239, 240), (215, 241, 232), (216, 242, 248), (217, 243, 249), (218, 244, 250), (219, 245, 251), (220, 246, 247), (224, 223, 212), (224, 222, 223), (222, 211, 223), (226, 225, 215), (226, 222, 225), (222, 210, 225), (228, 227, 213), (228, 224, 227), (224, 212, 227), (230, 229, 214), (230, 228, 229), (228, 213, 229), (225, 231, 215), (225, 230, 231), (230, 214, 231), (233, 232, 220), (233, 226, 232), (226, 215, 232), (235, 234, 216), (235, 223, 234), (223, 211, 234), (237, 236, 217), (237, 227, 236), (227, 212, 236), (239, 238, 218), (239, 229, 238), (229, 213, 238), (241, 240, 219), (241, 231, 240), (231, 214, 240), (234, 242, 216), (234, 233, 242), (233, 220, 242), (236, 243, 217), (236, 235, 243), (235, 216, 243), (238, 244, 218), (238, 237, 244), (237, 217, 244), (240, 245, 219), (240, 239, 245), (239, 218, 245), (232, 246, 220), (232, 241, 246), (241, 219, 246), (248, 247, 221), (248, 242, 247), (242, 220, 247), (249, 248, 221), (249, 243, 248), (243, 216, 248), (250, 249, 221), (250, 244, 249), (244, 217, 249), (251, 250, 221), (251, 245, 250), (245, 218, 250), (247, 251, 221), (247, 246, 251), (246, 219, 251), (252, 264, 266), (253, 264, 268), (252, 266, 270), (252, 270, 272), (252, 272, 267), (253, 268, 275), (254, 265, 277), (255, 269, 279), (256, 271, 281), (257, 273, 283), (253, 275, 276), (254, 277, 278), (255, 279, 280), (256, 281, 282), (257, 283, 274), (258, 284, 290), (259, 285, 291), (260, 286, 292), (261, 287, 293), (262, 288, 289), (266, 265, 254), (266, 264, 265), (264, 253, 265), (268, 267, 257), (268, 264, 267), (264, 252, 267), (270, 269, 255), (270, 266, 269), (266, 254, 269), (272, 271, 256), (272, 270, 271), (270, 255, 271), (267, 273, 257), (267, 272, 273), (272, 256, 273), (275, 274, 262), (275, 268, 274), (268, 257, 274), (277, 276, 258), (277, 265, 276), (265, 253, 276), (279, 278, 259), (279, 269, 278), (269, 254, 278), (281, 280, 260), (281, 271, 280), (271, 255, 280), (283, 282, 261), (283, 273, 282), (273, 256, 282), (276, 284, 258), (276, 275, 284), (275, 262, 284), (278, 285, 259), (278, 277, 285), (277, 258, 285), (280, 286, 260), (280, 279, 286), (279, 259, 286), (282, 287, 261), (282, 281, 287), (281, 260, 287), (274, 288, 262), (274, 283, 288), (283, 261, 288), (290, 289, 263), (290, 284, 289), (284, 262, 289), (291, 290, 263), (291, 285, 290), (285, 258, 290), (292, 291, 263), (292, 286, 291), (286, 259, 291), (293, 292, 263), (293, 287, 292), (287, 260, 292), (289, 293, 263), (289, 288, 293), (288, 261, 293), (294, 306, 308), (295, 306, 310), (294, 308, 312), (294, 312, 314), (294, 314, 309), (295, 310, 317), (296, 307, 319), (297, 311, 321), (298, 313, 323), (299, 315, 325), (295, 317, 318), (296, 319, 320), (297, 321, 322), (298, 323, 324), (299, 325, 316), (300, 326, 332), (301, 327, 333), (302, 328, 334), (303, 329, 335), (304, 330, 331), (308, 307, 296), (308, 306, 307), (306, 295, 307), (310, 309, 299), (310, 306, 309), (306, 294, 309), (312, 311, 297), (312, 308, 311), (308, 296, 311), (314, 313, 298), (314, 312, 313), (312, 297, 313), (309, 315, 299), (309, 314, 315), (314, 298, 315), (317, 316, 304), (317, 310, 316), (310, 299, 316), (319, 318, 300), (319, 307, 318), (307, 295, 318), (321, 320, 301), (321, 311, 320), (311, 296, 320), (323, 322, 302), (323, 313, 322), (313, 297, 322), (325, 324, 303), (325, 315, 324), (315, 298, 324), (318, 326, 300), (318, 317, 326), (317, 304, 326), (320, 327, 301), (320, 319, 327), (319, 300, 327), (322, 328, 302), (322, 321, 328), (321, 301, 328), (324, 329, 303), (324, 323, 329), (323, 302, 329), (316, 330, 304), (316, 325, 330), (325, 303, 330), (332, 331, 305), (332, 326, 331), (326, 304, 331), (333, 332, 305), (333, 327, 332), (327, 300, 332), (334, 333, 305), (334, 328, 333), (328, 301, 333), (335, 334, 305), (335, 329, 334), (329, 302, 334), (331, 335, 305), (331, 330, 335), (330, 303, 335), (336, 348, 350), (337, 348, 352), (336, 350, 354), (336, 354, 356), (336, 356, 351), (337, 352, 359), (338, 349, 361), (339, 353, 363), (340, 355, 365), (341, 357, 367), (337, 359, 360), (338, 361, 362), (339, 363, 364), (340, 365, 366), (341, 367, 358), (342, 368, 374), (343, 369, 375), (344, 370, 376), (345, 371, 377), (346, 372, 373), (350, 349, 338), (350, 348, 349), (348, 337, 349), (352, 351, 341), (352, 348, 351), (348, 336, 351), (354, 353, 339), (354, 350, 353), (350, 338, 353), (356, 355, 340), (356, 354, 355), (354, 339, 355), (351, 357, 341), (351, 356, 357), (356, 340, 357), (359, 358, 346), (359, 352, 358), (352, 341, 358), (361, 360, 342), (361, 349, 360), (349, 337, 360), (363, 362, 343), (363, 353, 362), (353, 338, 362), (365, 364, 344), (365, 355, 364), (355, 339, 364), (367, 366, 345), (367, 357, 366), (357, 340, 366), (360, 368, 342), (360, 359, 368), (359, 346, 368), (362, 369, 343), (362, 361, 369), (361, 342, 369), (364, 370, 344), (364, 363, 370), (363, 343, 370), (366, 371, 345), (366, 365, 371), (365, 344, 371), (358, 372, 346), (358, 367, 372), (367, 345, 372), (374, 373, 347), (374, 368, 373), (368, 346, 373), (375, 374, 347), (375, 369, 374), (369, 342, 374), (376, 375, 347), (376, 370, 375), (370, 343, 375), (377, 376, 347), (377, 371, 376), (371, 344, 376), (373, 377, 347), (373, 372, 377), (372, 345, 377), (378, 390, 392), (379, 390, 394), (378, 392, 396), (378, 396, 398), (378, 398, 393), (379, 394, 401), (380, 391, 403), (381, 395, 405), (382, 397, 407), (383, 399, 409), (379, 401, 402), (380, 403, 404), (381, 405, 406), (382, 407, 408), (383, 409, 400), (384, 410, 416), (385, 411, 417), (386, 412, 418), (387, 413, 419), (388, 414, 415), (392, 391, 380), (392, 390, 391), (390, 379, 391), (394, 393, 383), (394, 390, 393), (390, 378, 393), (396, 395, 381), (396, 392, 395), (392, 380, 395), (398, 397, 382), (398, 396, 397), (396, 381, 397), (393, 399, 383), (393, 398, 399), (398, 382, 399), (401, 400, 388), (401, 394, 400), (394, 383, 400), (403, 402, 384), (403, 391, 402), (391, 379, 402), (405, 404, 385), (405, 395, 404), (395, 380, 404), (407, 406, 386), (407, 397, 406), (397, 381, 406), (409, 408, 387), (409, 399, 408), (399, 382, 408), (402, 410, 384), (402, 401, 410), (401, 388, 410), (404, 411, 385), (404, 403, 411), (403, 384, 411), (406, 412, 386), (406, 405, 412), (405, 385, 412), (408, 413, 387), (408, 407, 413), (407, 386, 413), (400, 414, 388), (400, 409, 414), (409, 387, 414), (416, 415, 389), (416, 410, 415), (410, 388, 415), (417, 416, 389), (417, 411, 416), (411, 384, 416), (418, 417, 389), (418, 412, 417), (412, 385, 417), (419, 418, 389), (419, 413, 418), (413, 386, 418), (415, 419, 389), (415, 414, 419), (414, 387, 419), (420, 432, 434), (421, 432, 436), (420, 434, 438), (420, 438, 440), (420, 440, 435), (421, 436, 443), (422, 433, 445), (423, 437, 447), (424, 439, 449), (425, 441, 451), (421, 443, 444), (422, 445, 446), (423, 447, 448), (424, 449, 450), (425, 451, 442), (426, 452, 458), (427, 453, 459), (428, 454, 460), (429, 455, 461), (430, 456, 457), (434, 433, 422), (434, 432, 433), (432, 421, 433), (436, 435, 425), (436, 432, 435), (432, 420, 435), (438, 437, 423), (438, 434, 437), (434, 422, 437), (440, 439, 424), (440, 438, 439), (438, 423, 439), (435, 441, 425), (435, 440, 441), (440, 424, 441), (443, 442, 430), (443, 436, 442), (436, 425, 442), (445, 444, 426), (445, 433, 444), (433, 421, 444), (447, 446, 427), (447, 437, 446), (437, 422, 446), (449, 448, 428), (449, 439, 448), (439, 423, 448), (451, 450, 429), (451, 441, 450), (441, 424, 450), (444, 452, 426), (444, 443, 452), (443, 430, 452), (446, 453, 427), (446, 445, 453), (445, 426, 453), (448, 454, 428), (448, 447, 454), (447, 427, 454), (450, 455, 429), (450, 449, 455), (449, 428, 455), (442, 456, 430), (442, 451, 456), (451, 429, 456), (458, 457, 431), (458, 452, 457), (452, 430, 457), (459, 458, 431), (459, 453, 458), (453, 426, 458), (460, 459, 431), (460, 454, 459), (454, 427, 459), (461, 460, 431), (461, 455, 460), (455, 428, 460), (457, 461, 431), (457, 456, 461), (456, 429, 461), (462, 474, 476), (463, 474, 478), (462, 476, 480), (462, 480, 482), (462, 482, 477), (463, 478, 485), (464, 475, 487), (465, 479, 489), (466, 481, 491), (467, 483, 493), (463, 485, 486), (464, 487, 488), (465, 489, 490), (466, 491, 492), (467, 493, 484), (468, 494, 500), (469, 495, 501), (470, 496, 502), (471, 497, 503), (472, 498, 499), (476, 475, 464), (476, 474, 475), (474, 463, 475), (478, 477, 467), (478, 474, 477), (474, 462, 477), (480, 479, 465), (480, 476, 479), (476, 464, 479), (482, 481, 466), (482, 480, 481), (480, 465, 481), (477, 483, 467), (477, 482, 483), (482, 466, 483), (485, 484, 472), (485, 478, 484), (478, 467, 484), (487, 486, 468), (487, 475, 486), (475, 463, 486), (489, 488, 469), (489, 479, 488), (479, 464, 488), (491, 490, 470), (491, 481, 490), (481, 465, 490), (493, 492, 471), (493, 483, 492), (483, 466, 492), (486, 494, 468), (486, 485, 494), (485, 472, 494), (488, 495, 469), (488, 487, 495), (487, 468, 495), (490, 496, 470), (490, 489, 496), (489, 469, 496), (492, 497, 471), (492, 491, 497), (491, 470, 497), (484, 498, 472), (484, 493, 498), (493, 471, 498), (500, 499, 473), (500, 494, 499), (494, 472, 499), (501, 500, 473), (501, 495, 500), (495, 468, 500), (502, 501, 473), (502, 496, 501), (496, 469, 501), (503, 502, 473), (503, 497, 502), (497, 470, 502), (499, 503, 473), (499, 498, 503), (498, 471, 503), (504, 516, 518), (505, 516, 520), (504, 518, 522), (504, 522, 524), (504, 524, 519), (505, 520, 527), (506, 517, 529), (507, 521, 531), (508, 523, 533), (509, 525, 535), (505, 527, 528), (506, 529, 530), (507, 531, 532), (508, 533, 534), (509, 535, 526), (510, 536, 542), (511, 537, 543), (512, 538, 544), (513, 539, 545), (514, 540, 541), (518, 517, 506), (518, 516, 517), (516, 505, 517), (520, 519, 509), (520, 516, 519), (516, 504, 519), (522, 521, 507), (522, 518, 521), (518, 506, 521), (524, 523, 508), (524, 522, 523), (522, 507, 523), (519, 525, 509), (519, 524, 525), (524, 508, 525), (527, 526, 514), (527, 520, 526), (520, 509, 526), (529, 528, 510), (529, 517, 528), (517, 505, 528), (531, 530, 511), (531, 521, 530), (521, 506, 530), (533, 532, 512), (533, 523, 532), (523, 507, 532), (535, 534, 513), (535, 525, 534), (525, 508, 534), (528, 536, 510), (528, 527, 536), (527, 514, 536), (530, 537, 511), (530, 529, 537), (529, 510, 537), (532, 538, 512), (532, 531, 538), (531, 511, 538), (534, 539, 513), (534, 533, 539), (533, 512, 539), (526, 540, 514), (526, 535, 540), (535, 513, 540), (542, 541, 515), (542, 536, 541), (536, 514, 541), (543, 542, 515), (543, 537, 542), (537, 510, 542), (544, 543, 515), (544, 538, 543), (538, 511, 543), (545, 544, 515), (545, 539, 544), (539, 512, 544), (541, 545, 515), (541, 540, 545), (540, 513, 545), (546, 558, 560), (547, 558, 562), (546, 560, 564), (546, 564, 566), (546, 566, 561), (547, 562, 569), (548, 559, 571), (549, 563, 573), (550, 565, 575), (551, 567, 577), (547, 569, 570), (548, 571, 572), (549, 573, 574), (550, 575, 576), (551, 577, 568), (552, 578, 584), (553, 579, 585), (554, 580, 586), (555, 581, 587), (556, 582, 583), (560, 559, 548), (560, 558, 559), (558, 547, 559), (562, 561, 551), (562, 558, 561), (558, 546, 561), (564, 563, 549), (564, 560, 563), (560, 548, 563), (566, 565, 550), (566, 564, 565), (564, 549, 565), (561, 567, 551), (561, 566, 567), (566, 550, 567), (569, 568, 556), (569, 562, 568), (562, 551, 568), (571, 570, 552), (571, 559, 570), (559, 547, 570), (573, 572, 553), (573, 563, 572), (563, 548, 572), (575, 574, 554), (575, 565, 574), (565, 549, 574), (577, 576, 555), (577, 567, 576), (567, 550, 576), (570, 578, 552), (570, 569, 578), (569, 556, 578), (572, 579, 553), (572, 571, 579), (571, 552, 579), (574, 580, 554), (574, 573, 580), (573, 553, 580), (576, 581, 555), (576, 575, 581), (575, 554, 581), (568, 582, 556), (568, 577, 582), (577, 555, 582), (584, 583, 557), (584, 578, 583), (578, 556, 583), (585, 584, 557), (585, 579, 584), (579, 552, 584), (586, 585, 557), (586, 580, 585), (580, 553, 585), (587, 586, 557), (587, 581, 586), (581, 554, 586), (583, 587, 557), (583, 582, 587), (582, 555, 587), (588, 600, 602), (589, 600, 604), (588, 602, 606), (588, 606, 608), (588, 608, 603), (589, 604, 611), (590, 601, 613), (591, 605, 615), (592, 607, 617), (593, 609, 619), (589, 611, 612), (590, 613, 614), (591, 615, 616), (592, 617, 618), (593, 619, 610), (594, 620, 626), (595, 621, 627), (596, 622, 628), (597, 623, 629), (598, 624, 625), (602, 601, 590), (602, 600, 601), (600, 589, 601), (604, 603, 593), (604, 600, 603), (600, 588, 603), (606, 605, 591), (606, 602, 605), (602, 590, 605), (608, 607, 592), (608, 606, 607), (606, 591, 607), (603, 609, 593), (603, 608, 609), (608, 592, 609), (611, 610, 598), (611, 604, 610), (604, 593, 610), (613, 612, 594), (613, 601, 612), (601, 589, 612), (615, 614, 595), (615, 605, 614), (605, 590, 614), (617, 616, 596), (617, 607, 616), (607, 591, 616), (619, 618, 597), (619, 609, 618), (609, 592, 618), (612, 620, 594), (612, 611, 620), (611, 598, 620), (614, 621, 595), (614, 613, 621), (613, 594, 621), (616, 622, 596), (616, 615, 622), (615, 595, 622), (618, 623, 597), (618, 617, 623), (617, 596, 623), (610, 624, 598), (610, 619, 624), (619, 597, 624), (626, 625, 599), (626, 620, 625), (620, 598, 625), (627, 626, 599), (627, 621, 626), (621, 594, 626), (628, 627, 599), (628, 622, 627), (622, 595, 627), (629, 628, 599), (629, 623, 628), (623, 596, 628), (625, 629, 599), (625, 624, 629), (624, 597, 629), (630, 642, 644), (631, 642, 646), (630, 644, 648), (630, 648, 650), (630, 650, 645), (631, 646, 653), (632, 643, 655), (633, 647, 657), (634, 649, 659), (635, 651, 661), (631, 653, 654), (632, 655, 656), (633, 657, 658), (634, 659, 660), (635, 661, 652), (636, 662, 668), (637, 663, 669), (638, 664, 670), (639, 665, 671), (640, 666, 667), (644, 643, 632), (644, 642, 643), (642, 631, 643), (646, 645, 635), (646, 642, 645), (642, 630, 645), (648, 647, 633), (648, 644, 647), (644, 632, 647), (650, 649, 634), (650, 648, 649), (648, 633, 649), (645, 651, 635), (645, 650, 651), (650, 634, 651), (653, 652, 640), (653, 646, 652), (646, 635, 652), (655, 654, 636), (655, 643, 654), (643, 631, 654), (657, 656, 637), (657, 647, 656), (647, 632, 656), (659, 658, 638), (659, 649, 658), (649, 633, 658), (661, 660, 639), (661, 651, 660), (651, 634, 660), (654, 662, 636), (654, 653, 662), (653, 640, 662), (656, 663, 637), (656, 655, 663), (655, 636, 663), (658, 664, 638), (658, 657, 664), (657, 637, 664), (660, 665, 639), (660, 659, 665), (659, 638, 665), (652, 666, 640), (652, 661, 666), (661, 639, 666), (668, 667, 641), (668, 662, 667), (662, 640, 667), (669, 668, 641), (669, 663, 668), (663, 636, 668), (670, 669, 641), (670, 664, 669), (664, 637, 669), (671, 670, 641), (671, 665, 670), (665, 638, 670), (667, 671, 641), (667, 666, 671), (666, 639, 671), (672, 684, 686), (673, 684, 688), (672, 686, 690), (672, 690, 692), (672, 692, 687), (673, 688, 695), (674, 685, 697), (675, 689, 699), (676, 691, 701), (677, 693, 703), (673, 695, 696), (674, 697, 698), (675, 699, 700), (676, 701, 702), (677, 703, 694), (678, 704, 710), (679, 705, 711), (680, 706, 712), (681, 707, 713), (682, 708, 709), (686, 685, 674), (686, 684, 685), (684, 673, 685), (688, 687, 677), (688, 684, 687), (684, 672, 687), (690, 689, 675), (690, 686, 689), (686, 674, 689), (692, 691, 676), (692, 690, 691), (690, 675, 691), (687, 693, 677), (687, 692, 693), (692, 676, 693), (695, 694, 682), (695, 688, 694), (688, 677, 694), (697, 696, 678), (697, 685, 696), (685, 673, 696), (699, 698, 679), (699, 689, 698), (689, 674, 698), (701, 700, 680), (701, 691, 700), (691, 675, 700), (703, 702, 681), (703, 693, 702), (693, 676, 702), (696, 704, 678), (696, 695, 704), (695, 682, 704), (698, 705, 679), (698, 697, 705), (697, 678, 705), (700, 706, 680), (700, 699, 706), (699, 679, 706), (702, 707, 681), (702, 701, 707), (701, 680, 707), (694, 708, 682), (694, 703, 708), (703, 681, 708), (710, 709, 683), (710, 704, 709), (704, 682, 709), (711, 710, 683), (711, 705, 710), (705, 678, 710), (712, 711, 683), (712, 706, 711), (706, 679, 711), (713, 712, 683), (713, 707, 712), (707, 680, 712), (709, 713, 683), (709, 708, 713), (708, 681, 713), (714, 726, 728), (715, 726, 730), (714, 728, 732), (714, 732, 734), (714, 734, 729), (715, 730, 737), (716, 727, 739), (717, 731, 741), (718, 733, 743), (719, 735, 745), (715, 737, 738), (716, 739, 740), (717, 741, 742), (718, 743, 744), (719, 745, 736), (720, 746, 752), (721, 747, 753), (722, 748, 754), (723, 749, 755), (724, 750, 751), (728, 727, 716), (728, 726, 727), (726, 715, 727), (730, 729, 719), (730, 726, 729), (726, 714, 729), (732, 731, 717), (732, 728, 731), (728, 716, 731), (734, 733, 718), (734, 732, 733), (732, 717, 733), (729, 735, 719), (729, 734, 735), (734, 718, 735), (737, 736, 724), (737, 730, 736), (730, 719, 736), (739, 738, 720), (739, 727, 738), (727, 715, 738), (741, 740, 721), (741, 731, 740), (731, 716, 740), (743, 742, 722), (743, 733, 742), (733, 717, 742), (745, 744, 723), (745, 735, 744), (735, 718, 744), (738, 746, 720), (738, 737, 746), (737, 724, 746), (740, 747, 721), (740, 739, 747), (739, 720, 747), (742, 748, 722), (742, 741, 748), (741, 721, 748), (744, 749, 723), (744, 743, 749), (743, 722, 749), (736, 750, 724), (736, 745, 750), (745, 723, 750), (752, 751, 725), (752, 746, 751), (746, 724, 751), (753, 752, 725), (753, 747, 752), (747, 720, 752), (754, 753, 725), (754, 748, 753), (748, 721, 753), (755, 754, 725), (755, 749, 754), (749, 722, 754), (751, 755, 725), (751, 750, 755), (750, 723, 755), (756, 768, 770), (757, 768, 772), (756, 770, 774), (756, 774, 776), (756, 776, 771), (757, 772, 779), (758, 769, 781), (759, 773, 783), (760, 775, 785), (761, 777, 787), (757, 779, 780), (758, 781, 782), (759, 783, 784), (760, 785, 786), (761, 787, 778), (762, 788, 794), (763, 789, 795), (764, 790, 796), (765, 791, 797), (766, 792, 793), (770, 769, 758), (770, 768, 769), (768, 757, 769), (772, 771, 761), (772, 768, 771), (768, 756, 771), (774, 773, 759), (774, 770, 773), (770, 758, 773), (776, 775, 760), (776, 774, 775), (774, 759, 775), (771, 777, 761), (771, 776, 777), (776, 760, 777), (779, 778, 766), (779, 772, 778), (772, 761, 778), (781, 780, 762), (781, 769, 780), (769, 757, 780), (783, 782, 763), (783, 773, 782), (773, 758, 782), (785, 784, 764), (785, 775, 784), (775, 759, 784), (787, 786, 765), (787, 777, 786), (777, 760, 786), (780, 788, 762), (780, 779, 788), (779, 766, 788), (782, 789, 763), (782, 781, 789), (781, 762, 789), (784, 790, 764), (784, 783, 790), (783, 763, 790), (786, 791, 765), (786, 785, 791), (785, 764, 791), (778, 792, 766), (778, 787, 792), (787, 765, 792), (794, 793, 767), (794, 788, 793), (788, 766, 793), (795, 794, 767), (795, 789, 794), (789, 762, 794), (796, 795, 767), (796, 790, 795), (790, 763, 795), (797, 796, 767), (797, 791, 796), (791, 764, 796), (793, 797, 767), (793, 792, 797), (792, 765, 797), (798, 810, 812), (799, 810, 814), (798, 812, 816), (798, 816, 818), (798, 818, 813), (799, 814, 821), (800, 811, 823), (801, 815, 825), (802, 817, 827), (803, 819, 829), (799, 821, 822), (800, 823, 824), (801, 825, 826), (802, 827, 828), (803, 829, 820), (804, 830, 836), (805, 831, 837), (806, 832, 838), (807, 833, 839), (808, 834, 835), (812, 811, 800), (812, 810, 811), (810, 799, 811), (814, 813, 803), (814, 810, 813), (810, 798, 813), (816, 815, 801), (816, 812, 815), (812, 800, 815), (818, 817, 802), (818, 816, 817), (816, 801, 817), (813, 819, 803), (813, 818, 819), (818, 802, 819), (821, 820, 808), (821, 814, 820), (814, 803, 820), (823, 822, 804), (823, 811, 822), (811, 799, 822), (825, 824, 805), (825, 815, 824), (815, 800, 824), (827, 826, 806), (827, 817, 826), (817, 801, 826), (829, 828, 807), (829, 819, 828), (819, 802, 828), (822, 830, 804), (822, 821, 830), (821, 808, 830), (824, 831, 805), (824, 823, 831), (823, 804, 831), (826, 832, 806), (826, 825, 832), (825, 805, 832), (828, 833, 807), (828, 827, 833), (827, 806, 833), (820, 834, 808), (820, 829, 834), (829, 807, 834), (836, 835, 809), (836, 830, 835), (830, 808, 835), (837, 836, 809), (837, 831, 836), (831, 804, 836), (838, 837, 809), (838, 832, 837), (832, 805, 837), (839, 838, 809), (839, 833, 838), (833, 806, 838), (835, 839, 809), (835, 834, 839), (834, 807, 839), (840, 852, 854), (841, 852, 856), (840, 854, 858), (840, 858, 860), (840, 860, 855), (841, 856, 863), (842, 853, 865), (843, 857, 867), (844, 859, 869), (845, 861, 871), (841, 863, 864), (842, 865, 866), (843, 867, 868), (844, 869, 870), (845, 871, 862), (846, 872, 878), (847, 873, 879), (848, 874, 880), (849, 875, 881), (850, 876, 877), (854, 853, 842), (854, 852, 853), (852, 841, 853), (856, 855, 845), (856, 852, 855), (852, 840, 855), (858, 857, 843), (858, 854, 857), (854, 842, 857), (860, 859, 844), (860, 858, 859), (858, 843, 859), (855, 861, 845), (855, 860, 861), (860, 844, 861), (863, 862, 850), (863, 856, 862), (856, 845, 862), (865, 864, 846), (865, 853, 864), (853, 841, 864), (867, 866, 847), (867, 857, 866), (857, 842, 866), (869, 868, 848), (869, 859, 868), (859, 843, 868), (871, 870, 849), (871, 861, 870), (861, 844, 870), (864, 872, 846), (864, 863, 872), (863, 850, 872), (866, 873, 847), (866, 865, 873), (865, 846, 873), (868, 874, 848), (868, 867, 874), (867, 847, 874), (870, 875, 849), (870, 869, 875), (869, 848, 875), (862, 876, 850), (862, 871, 876), (871, 849, 876), (878, 877, 851), (878, 872, 877), (872, 850, 877), (879, 878, 851), (879, 873, 878), (873, 846, 878), (880, 879, 851), (880, 874, 879), (874, 847, 879), (881, 880, 851), (881, 875, 880), (875, 848, 880), (877, 881, 851), (877, 876, 881), (876, 849, 881), (882, 894, 896), (883, 894, 898), (882, 896, 900), (882, 900, 902), (882, 902, 897), (883, 898, 905), (884, 895, 907), (885, 899, 909), (886, 901, 911), (887, 903, 913), (883, 905, 906), (884, 907, 908), (885, 909, 910), (886, 911, 912), (887, 913, 904), (888, 914, 920), (889, 915, 921), (890, 916, 922), (891, 917, 923), (892, 918, 919), (896, 895, 884), (896, 894, 895), (894, 883, 895), (898, 897, 887), (898, 894, 897), (894, 882, 897), (900, 899, 885), (900, 896, 899), (896, 884, 899), (902, 901, 886), (902, 900, 901), (900, 885, 901), (897, 903, 887), (897, 902, 903), (902, 886, 903), (905, 904, 892), (905, 898, 904), (898, 887, 904), (907, 906, 888), (907, 895, 906), (895, 883, 906), (909, 908, 889), (909, 899, 908), (899, 884, 908), (911, 910, 890), (911, 901, 910), (901, 885, 910), (913, 912, 891), (913, 903, 912), (903, 886, 912), (906, 914, 888), (906, 905, 914), (905, 892, 914), (908, 915, 889), (908, 907, 915), (907, 888, 915), (910, 916, 890), (910, 909, 916), (909, 889, 916), (912, 917, 891), (912, 911, 917), (911, 890, 917), (904, 918, 892), (904, 913, 918), (913, 891, 918), (920, 919, 893), (920, 914, 919), (914, 892, 919), (921, 920, 893), (921, 915, 920), (915, 888, 920), (922, 921, 893), (922, 916, 921), (916, 889, 921), (923, 922, 893), (923, 917, 922), (917, 890, 922), (919, 923, 893), (919, 918, 923), (918, 891, 923), (924, 936, 938), (925, 936, 940), (924, 938, 942), (924, 942, 944), (924, 944, 939), (925, 940, 947), (926, 937, 949), (927, 941, 951), (928, 943, 953), (929, 945, 955), (925, 947, 948), (926, 949, 950), (927, 951, 952), (928, 953, 954), (929, 955, 946), (930, 956, 962), (931, 957, 963), (932, 958, 964), (933, 959, 965), (934, 960, 961), (938, 937, 926), (938, 936, 937), (936, 925, 937), (940, 939, 929), (940, 936, 939), (936, 924, 939), (942, 941, 927), (942, 938, 941), (938, 926, 941), (944, 943, 928), (944, 942, 943), (942, 927, 943), (939, 945, 929), (939, 944, 945), (944, 928, 945), (947, 946, 934), (947, 940, 946), (940, 929, 946), (949, 948, 930), (949, 937, 948), (937, 925, 948), (951, 950, 931), (951, 941, 950), (941, 926, 950), (953, 952, 932), (953, 943, 952), (943, 927, 952), (955, 954, 933), (955, 945, 954), (945, 928, 954), (948, 956, 930), (948, 947, 956), (947, 934, 956), (950, 957, 931), (950, 949, 957), (949, 930, 957), (952, 958, 932), (952, 951, 958), (951, 931, 958), (954, 959, 933), (954, 953, 959), (953, 932, 959), (946, 960, 934), (946, 955, 960), (955, 933, 960), (962, 961, 935), (962, 956, 961), (956, 934, 961), (963, 962, 935), (963, 957, 962), (957, 930, 962), (964, 963, 935), (964, 958, 963), (958, 931, 963), (965, 964, 935), (965, 959, 964), (959, 932, 964), (961, 965, 935), (961, 960, 965), (960, 933, 965), (966, 978, 980), (967, 978, 982), (966, 980, 984), (966, 984, 986), (966, 986, 981), (967, 982, 989), (968, 979, 991), (969, 983, 993), (970, 985, 995), (971, 987, 997), (967, 989, 990), (968, 991, 992), (969, 993, 994), (970, 995, 996), (971, 997, 988), (972, 998, 1004), (973, 999, 1005), (974, 1000, 1006), (975, 1001, 1007), (976, 1002, 1003), (980, 979, 968), (980, 978, 979), (978, 967, 979), (982, 981, 971), (982, 978, 981), (978, 966, 981), (984, 983, 969), (984, 980, 983), (980, 968, 983), (986, 985, 970), (986, 984, 985), (984, 969, 985), (981, 987, 971), (981, 986, 987), (986, 970, 987), (989, 988, 976), (989, 982, 988), (982, 971, 988), (991, 990, 972), (991, 979, 990), (979, 967, 990), (993, 992, 973), (993, 983, 992), (983, 968, 992), (995, 994, 974), (995, 985, 994), (985, 969, 994), (997, 996, 975), (997, 987, 996), (987, 970, 996), (990, 998, 972), (990, 989, 998), (989, 976, 998), (992, 999, 973), (992, 991, 999), (991, 972, 999), (994, 1000, 974), (994, 993, 1000), (993, 973, 1000), (996, 1001, 975), (996, 995, 1001), (995, 974, 1001), (988, 1002, 976), (988, 997, 1002), (997, 975, 1002), (1004, 1003, 977), (1004, 998, 1003), (998, 976, 1003), (1005, 1004, 977), (1005, 999, 1004), (999, 972, 1004), (1006, 1005, 977), (1006, 1000, 1005), (1000, 973, 1005), (1007, 1006, 977), (1007, 1001, 1006), (1001, 974, 1006), (1003, 1007, 977), (1003, 1002, 1007), (1002, 975, 1007)])
me_icosphere_009.polygons.foreach_set('use_smooth', [True] * 1920)
me_icosphere_009.materials.append(mat_material)
me_icosphere_009.use_remesh_preserve_volume = False
me_icosphere_009.use_remesh_preserve_attributes = False
me_icosphere_009.use_mirror_vertex_groups = False
me_icosphere_009.update()

# ---- objects
ob_icosphere_001 = bpy.data.objects.new('Icosphere.001', me_icosphere_009)
ob_hemi = bpy.data.objects.new('Hemi', light_hemi)
ob_camera = bpy.data.objects.new('Camera', cam_camera_001)

# ---- transforms, parenting, visibility, modifiers, constraints
ob_icosphere_001.location = (0.942, 3.332, -0.4995)
ob_icosphere_001.scale = (0.8195, 0.8195, 0.8195)
ob_icosphere_001.lineart.crease_threshold = 0.0
ob_hemi.location = (0.0, 0.0, 11.71)
ob_hemi.lineart.crease_threshold = 0.0
ob_camera.location = (-6.7, 1.377, 3.546)
ob_camera.rotation_euler = (1.011, -4.066e-09, 4.712)
ob_camera.lineart.crease_threshold = 0.0

# ---- collection membership
col_collection_1.objects.link(ob_icosphere_001)
col_collection_1.objects.link(ob_hemi)
col_collection_1.objects.link(ob_camera)

# ---- scene / render settings (as saved in the file)
scene.camera = ob_camera
scene.frame_start = 1; scene.frame_end = 250; scene.frame_set(1)
scene.render.engine = 'BLENDER_EEVEE_NEXT'
scene.render.image_settings.color_mode = 'RGB'
scene.render.image_settings.compression = 90
scene.render.resolution_x = 600
scene.render.resolution_y = 400
scene.render.resolution_percentage = 50
scene.render.dither_intensity = 0.0
scene.render.bake_margin = 2
scene.render.bake_bias = 0.0
scene.cycles.use_denoising = False
scene.cycles.samples = 10
scene.cycles.sampling_pattern = 'TABULATED_SOBOL'
scene.cycles.light_sampling_threshold = 0.0
scene.cycles.use_adaptive_sampling = False
scene.cycles.use_light_tree = False
scene.cycles.blur_glossy = 0.0
scene.cycles.volume_bounces = 1
scene.cycles.pixel_filter_type = 'GAUSSIAN'
scene.cycles.sample_clamp_indirect = 0.0
scene.view_settings.view_transform = 'Standard'
bpy.context.view_layer.update()
